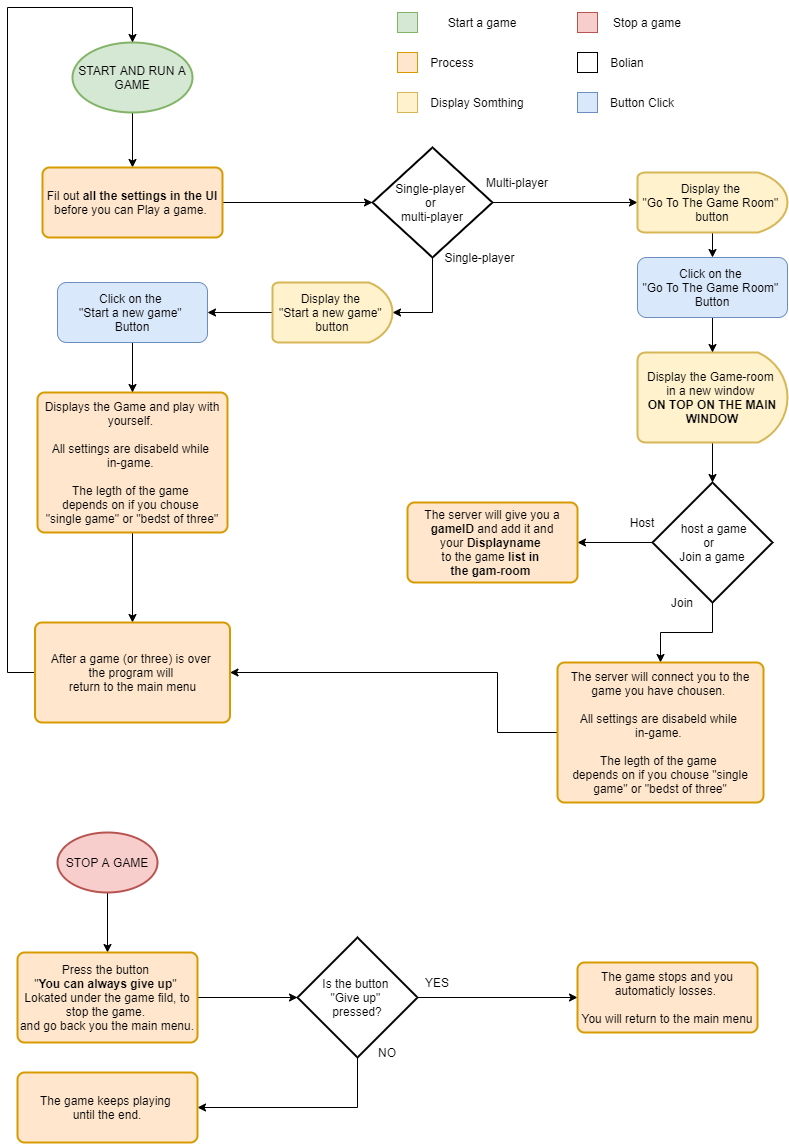

The diagram above was exported from draw.io. Its source (the exported page's mxGraphModel, read from the mxfile embedded in the PNG):
<mxGraphModel dx="3555" dy="1783" grid="1" gridSize="10" guides="1" tooltips="1" connect="1" arrows="1" fold="1" page="1" pageScale="1" pageWidth="827" pageHeight="1169" math="0" shadow="0">
  <root>
    <mxCell id="WIyWlLk6GJQsqaUBKTNV-0" />
    <mxCell id="WIyWlLk6GJQsqaUBKTNV-1" parent="WIyWlLk6GJQsqaUBKTNV-0" />
    <mxCell id="4vOTrelnEXH-cBhIlHec-14" style="edgeStyle=orthogonalEdgeStyle;rounded=0;orthogonalLoop=1;jettySize=auto;html=1;exitX=0.5;exitY=1;exitDx=0;exitDy=0;exitPerimeter=0;entryX=0.5;entryY=0;entryDx=0;entryDy=0;" edge="1" parent="WIyWlLk6GJQsqaUBKTNV-1" source="4vOTrelnEXH-cBhIlHec-0" target="4vOTrelnEXH-cBhIlHec-1">
      <mxGeometry relative="1" as="geometry" />
    </mxCell>
    <mxCell id="4vOTrelnEXH-cBhIlHec-0" value="START AND RUN A GAME" style="strokeWidth=2;html=1;shape=mxgraph.flowchart.start_1;whiteSpace=wrap;fillColor=#d5e8d4;strokeColor=#82b366;" vertex="1" parent="WIyWlLk6GJQsqaUBKTNV-1">
      <mxGeometry x="95" y="50" width="120" height="70" as="geometry" />
    </mxCell>
    <mxCell id="4vOTrelnEXH-cBhIlHec-20" style="edgeStyle=orthogonalEdgeStyle;rounded=0;orthogonalLoop=1;jettySize=auto;html=1;exitX=1;exitY=0.5;exitDx=0;exitDy=0;entryX=0;entryY=0.5;entryDx=0;entryDy=0;entryPerimeter=0;" edge="1" parent="WIyWlLk6GJQsqaUBKTNV-1" source="4vOTrelnEXH-cBhIlHec-1" target="4vOTrelnEXH-cBhIlHec-15">
      <mxGeometry relative="1" as="geometry" />
    </mxCell>
    <mxCell id="4vOTrelnEXH-cBhIlHec-1" value="Fil out &lt;b&gt;all the settings in the UI &lt;/b&gt;before you can Play a game.&amp;nbsp;" style="rounded=1;whiteSpace=wrap;html=1;absoluteArcSize=1;arcSize=14;strokeWidth=2;fillColor=#ffe6cc;strokeColor=#d79b00;" vertex="1" parent="WIyWlLk6GJQsqaUBKTNV-1">
      <mxGeometry x="65" y="175" width="180" height="70" as="geometry" />
    </mxCell>
    <mxCell id="4vOTrelnEXH-cBhIlHec-2" value="" style="whiteSpace=wrap;html=1;aspect=fixed;fillColor=#d5e8d4;strokeColor=#82b366;" vertex="1" parent="WIyWlLk6GJQsqaUBKTNV-1">
      <mxGeometry x="420" y="20" width="20" height="20" as="geometry" />
    </mxCell>
    <mxCell id="4vOTrelnEXH-cBhIlHec-3" value="Start a game" style="text;html=1;strokeColor=none;fillColor=none;align=center;verticalAlign=middle;whiteSpace=wrap;rounded=0;" vertex="1" parent="WIyWlLk6GJQsqaUBKTNV-1">
      <mxGeometry x="450" y="20" width="110" height="20" as="geometry" />
    </mxCell>
    <mxCell id="4vOTrelnEXH-cBhIlHec-4" value="" style="whiteSpace=wrap;html=1;aspect=fixed;fillColor=#ffe6cc;strokeColor=#d79b00;" vertex="1" parent="WIyWlLk6GJQsqaUBKTNV-1">
      <mxGeometry x="420" y="60" width="20" height="20" as="geometry" />
    </mxCell>
    <mxCell id="4vOTrelnEXH-cBhIlHec-5" value="Process" style="text;html=1;strokeColor=none;fillColor=none;align=center;verticalAlign=middle;whiteSpace=wrap;rounded=0;" vertex="1" parent="WIyWlLk6GJQsqaUBKTNV-1">
      <mxGeometry x="450" y="60" width="50" height="20" as="geometry" />
    </mxCell>
    <mxCell id="4vOTrelnEXH-cBhIlHec-6" value="" style="whiteSpace=wrap;html=1;aspect=fixed;fillColor=#fff2cc;strokeColor=#d6b656;" vertex="1" parent="WIyWlLk6GJQsqaUBKTNV-1">
      <mxGeometry x="420" y="100" width="20" height="20" as="geometry" />
    </mxCell>
    <mxCell id="4vOTrelnEXH-cBhIlHec-22" style="edgeStyle=orthogonalEdgeStyle;rounded=0;orthogonalLoop=1;jettySize=auto;html=1;exitX=0.5;exitY=1;exitDx=0;exitDy=0;exitPerimeter=0;entryX=1;entryY=0.5;entryDx=0;entryDy=0;entryPerimeter=0;" edge="1" parent="WIyWlLk6GJQsqaUBKTNV-1" source="4vOTrelnEXH-cBhIlHec-15" target="4vOTrelnEXH-cBhIlHec-26">
      <mxGeometry relative="1" as="geometry" />
    </mxCell>
    <mxCell id="4vOTrelnEXH-cBhIlHec-25" style="edgeStyle=orthogonalEdgeStyle;rounded=0;orthogonalLoop=1;jettySize=auto;html=1;exitX=1;exitY=0.5;exitDx=0;exitDy=0;exitPerimeter=0;entryX=0;entryY=0.5;entryDx=0;entryDy=0;entryPerimeter=0;" edge="1" parent="WIyWlLk6GJQsqaUBKTNV-1" source="4vOTrelnEXH-cBhIlHec-15" target="4vOTrelnEXH-cBhIlHec-28">
      <mxGeometry relative="1" as="geometry" />
    </mxCell>
    <mxCell id="4vOTrelnEXH-cBhIlHec-15" value="Single-player &lt;br&gt;or &lt;br&gt;multi-player" style="strokeWidth=2;html=1;shape=mxgraph.flowchart.decision;whiteSpace=wrap;" vertex="1" parent="WIyWlLk6GJQsqaUBKTNV-1">
      <mxGeometry x="395" y="155" width="120" height="110" as="geometry" />
    </mxCell>
    <mxCell id="4vOTrelnEXH-cBhIlHec-18" value="Multi-player" style="text;html=1;strokeColor=none;fillColor=none;align=center;verticalAlign=middle;whiteSpace=wrap;rounded=0;" vertex="1" parent="WIyWlLk6GJQsqaUBKTNV-1">
      <mxGeometry x="505" y="180" width="70" height="20" as="geometry" />
    </mxCell>
    <mxCell id="4vOTrelnEXH-cBhIlHec-19" value="Single-player" style="text;html=1;strokeColor=none;fillColor=none;align=center;verticalAlign=middle;whiteSpace=wrap;rounded=0;" vertex="1" parent="WIyWlLk6GJQsqaUBKTNV-1">
      <mxGeometry x="465" y="255" width="75" height="20" as="geometry" />
    </mxCell>
    <mxCell id="4vOTrelnEXH-cBhIlHec-69" style="edgeStyle=orthogonalEdgeStyle;rounded=0;orthogonalLoop=1;jettySize=auto;html=1;exitX=0.5;exitY=1;exitDx=0;exitDy=0;entryX=0.5;entryY=0;entryDx=0;entryDy=0;" edge="1" parent="WIyWlLk6GJQsqaUBKTNV-1" source="4vOTrelnEXH-cBhIlHec-21" target="4vOTrelnEXH-cBhIlHec-66">
      <mxGeometry relative="1" as="geometry" />
    </mxCell>
    <mxCell id="4vOTrelnEXH-cBhIlHec-21" value="Displays the Game and play with yourself.&amp;nbsp;&lt;br&gt;&lt;br&gt;All settings are disabeld while &lt;br&gt;in-game.&amp;nbsp;&lt;br&gt;&lt;br&gt;The legth of the game &lt;br&gt;depends on if you chouse &lt;br&gt;&quot;single game&quot; or &quot;bedst of three&quot;" style="rounded=1;whiteSpace=wrap;html=1;absoluteArcSize=1;arcSize=14;strokeWidth=2;fillColor=#ffe6cc;strokeColor=#d79b00;" vertex="1" parent="WIyWlLk6GJQsqaUBKTNV-1">
      <mxGeometry x="60" y="400" width="190" height="140" as="geometry" />
    </mxCell>
    <mxCell id="4vOTrelnEXH-cBhIlHec-43" value="" style="edgeStyle=orthogonalEdgeStyle;rounded=0;orthogonalLoop=1;jettySize=auto;html=1;" edge="1" parent="WIyWlLk6GJQsqaUBKTNV-1" source="4vOTrelnEXH-cBhIlHec-23" target="4vOTrelnEXH-cBhIlHec-31">
      <mxGeometry relative="1" as="geometry" />
    </mxCell>
    <mxCell id="4vOTrelnEXH-cBhIlHec-23" value="Display the Game-room&amp;nbsp;&lt;br&gt;in a new window&amp;nbsp;&lt;br&gt;&lt;b&gt;ON TOP ON THE MAIN WINDOW&lt;/b&gt;" style="strokeWidth=2;html=1;shape=mxgraph.flowchart.delay;whiteSpace=wrap;fillColor=#fff2cc;strokeColor=#d6b656;" vertex="1" parent="WIyWlLk6GJQsqaUBKTNV-1">
      <mxGeometry x="660" y="360" width="150" height="90" as="geometry" />
    </mxCell>
    <mxCell id="4vOTrelnEXH-cBhIlHec-24" value="Display Somthing" style="text;html=1;strokeColor=none;fillColor=none;align=center;verticalAlign=middle;whiteSpace=wrap;rounded=0;" vertex="1" parent="WIyWlLk6GJQsqaUBKTNV-1">
      <mxGeometry x="450" y="100" width="100" height="20" as="geometry" />
    </mxCell>
    <mxCell id="4vOTrelnEXH-cBhIlHec-41" value="" style="edgeStyle=orthogonalEdgeStyle;rounded=0;orthogonalLoop=1;jettySize=auto;html=1;" edge="1" parent="WIyWlLk6GJQsqaUBKTNV-1" source="4vOTrelnEXH-cBhIlHec-26" target="4vOTrelnEXH-cBhIlHec-40">
      <mxGeometry relative="1" as="geometry" />
    </mxCell>
    <mxCell id="4vOTrelnEXH-cBhIlHec-26" value="Display the &lt;br&gt;&quot;Start a new game&quot; &lt;br&gt;button" style="strokeWidth=2;html=1;shape=mxgraph.flowchart.delay;whiteSpace=wrap;fillColor=#fff2cc;strokeColor=#d6b656;" vertex="1" parent="WIyWlLk6GJQsqaUBKTNV-1">
      <mxGeometry x="295" y="290" width="120" height="60" as="geometry" />
    </mxCell>
    <mxCell id="4vOTrelnEXH-cBhIlHec-38" value="" style="edgeStyle=orthogonalEdgeStyle;rounded=0;orthogonalLoop=1;jettySize=auto;html=1;" edge="1" parent="WIyWlLk6GJQsqaUBKTNV-1" source="4vOTrelnEXH-cBhIlHec-28" target="4vOTrelnEXH-cBhIlHec-36">
      <mxGeometry relative="1" as="geometry" />
    </mxCell>
    <mxCell id="4vOTrelnEXH-cBhIlHec-28" value="Display the &lt;br&gt;&quot;Go To The Game Room&quot; &lt;br&gt;button" style="strokeWidth=2;html=1;shape=mxgraph.flowchart.delay;whiteSpace=wrap;fillColor=#fff2cc;strokeColor=#d6b656;" vertex="1" parent="WIyWlLk6GJQsqaUBKTNV-1">
      <mxGeometry x="660" y="180" width="150" height="60" as="geometry" />
    </mxCell>
    <mxCell id="4vOTrelnEXH-cBhIlHec-47" style="edgeStyle=orthogonalEdgeStyle;rounded=0;orthogonalLoop=1;jettySize=auto;html=1;exitX=0;exitY=0.5;exitDx=0;exitDy=0;exitPerimeter=0;entryX=1;entryY=0.5;entryDx=0;entryDy=0;" edge="1" parent="WIyWlLk6GJQsqaUBKTNV-1" source="4vOTrelnEXH-cBhIlHec-31" target="4vOTrelnEXH-cBhIlHec-46">
      <mxGeometry relative="1" as="geometry" />
    </mxCell>
    <mxCell id="4vOTrelnEXH-cBhIlHec-50" value="" style="edgeStyle=orthogonalEdgeStyle;rounded=0;orthogonalLoop=1;jettySize=auto;html=1;" edge="1" parent="WIyWlLk6GJQsqaUBKTNV-1" source="4vOTrelnEXH-cBhIlHec-31" target="4vOTrelnEXH-cBhIlHec-48">
      <mxGeometry relative="1" as="geometry" />
    </mxCell>
    <mxCell id="4vOTrelnEXH-cBhIlHec-31" value="&lt;span&gt;&amp;nbsp;&lt;/span&gt;&lt;span&gt;host a game&lt;/span&gt;&lt;br&gt;&lt;span&gt;or &amp;nbsp;&lt;/span&gt;&lt;br&gt;&lt;span&gt;Join a game&lt;/span&gt;" style="strokeWidth=2;html=1;shape=mxgraph.flowchart.decision;whiteSpace=wrap;" vertex="1" parent="WIyWlLk6GJQsqaUBKTNV-1">
      <mxGeometry x="675" y="490" width="120" height="120" as="geometry" />
    </mxCell>
    <mxCell id="4vOTrelnEXH-cBhIlHec-32" value="" style="whiteSpace=wrap;html=1;aspect=fixed;" vertex="1" parent="WIyWlLk6GJQsqaUBKTNV-1">
      <mxGeometry x="600" y="60" width="20" height="20" as="geometry" />
    </mxCell>
    <mxCell id="4vOTrelnEXH-cBhIlHec-33" value="Bolian" style="text;html=1;strokeColor=none;fillColor=none;align=center;verticalAlign=middle;whiteSpace=wrap;rounded=0;" vertex="1" parent="WIyWlLk6GJQsqaUBKTNV-1">
      <mxGeometry x="630" y="60" width="40" height="20" as="geometry" />
    </mxCell>
    <mxCell id="4vOTrelnEXH-cBhIlHec-34" value="" style="whiteSpace=wrap;html=1;aspect=fixed;fillColor=#dae8fc;strokeColor=#6c8ebf;" vertex="1" parent="WIyWlLk6GJQsqaUBKTNV-1">
      <mxGeometry x="600" y="100" width="20" height="20" as="geometry" />
    </mxCell>
    <mxCell id="4vOTrelnEXH-cBhIlHec-35" value="Button Click" style="text;html=1;strokeColor=none;fillColor=none;align=center;verticalAlign=middle;whiteSpace=wrap;rounded=0;" vertex="1" parent="WIyWlLk6GJQsqaUBKTNV-1">
      <mxGeometry x="630" y="100" width="70" height="20" as="geometry" />
    </mxCell>
    <mxCell id="4vOTrelnEXH-cBhIlHec-39" value="" style="edgeStyle=orthogonalEdgeStyle;rounded=0;orthogonalLoop=1;jettySize=auto;html=1;" edge="1" parent="WIyWlLk6GJQsqaUBKTNV-1" source="4vOTrelnEXH-cBhIlHec-36" target="4vOTrelnEXH-cBhIlHec-23">
      <mxGeometry relative="1" as="geometry" />
    </mxCell>
    <mxCell id="4vOTrelnEXH-cBhIlHec-36" value="Click on the&amp;nbsp;&lt;br&gt;&quot;Go To The Game Room&quot;&amp;nbsp;&lt;br&gt;Button" style="rounded=1;whiteSpace=wrap;html=1;fillColor=#dae8fc;strokeColor=#6c8ebf;" vertex="1" parent="WIyWlLk6GJQsqaUBKTNV-1">
      <mxGeometry x="660" y="265" width="150" height="60" as="geometry" />
    </mxCell>
    <mxCell id="4vOTrelnEXH-cBhIlHec-42" value="" style="edgeStyle=orthogonalEdgeStyle;rounded=0;orthogonalLoop=1;jettySize=auto;html=1;" edge="1" parent="WIyWlLk6GJQsqaUBKTNV-1" source="4vOTrelnEXH-cBhIlHec-40" target="4vOTrelnEXH-cBhIlHec-21">
      <mxGeometry relative="1" as="geometry" />
    </mxCell>
    <mxCell id="4vOTrelnEXH-cBhIlHec-40" value="Click on the&amp;nbsp;&lt;br&gt;&quot;Start a new game&quot;&amp;nbsp;&lt;br&gt;Button" style="rounded=1;whiteSpace=wrap;html=1;fillColor=#dae8fc;strokeColor=#6c8ebf;" vertex="1" parent="WIyWlLk6GJQsqaUBKTNV-1">
      <mxGeometry x="80" y="290" width="150" height="60" as="geometry" />
    </mxCell>
    <mxCell id="4vOTrelnEXH-cBhIlHec-44" value="Host" style="text;html=1;strokeColor=none;fillColor=none;align=center;verticalAlign=middle;whiteSpace=wrap;rounded=0;" vertex="1" parent="WIyWlLk6GJQsqaUBKTNV-1">
      <mxGeometry x="645" y="520" width="40" height="20" as="geometry" />
    </mxCell>
    <mxCell id="4vOTrelnEXH-cBhIlHec-45" value="Join" style="text;html=1;strokeColor=none;fillColor=none;align=center;verticalAlign=middle;whiteSpace=wrap;rounded=0;" vertex="1" parent="WIyWlLk6GJQsqaUBKTNV-1">
      <mxGeometry x="685" y="600" width="40" height="20" as="geometry" />
    </mxCell>
    <mxCell id="4vOTrelnEXH-cBhIlHec-46" value="The server will give you a &lt;b&gt;gameID&lt;/b&gt; and add it and your&amp;nbsp;&lt;b&gt;Displayname&lt;/b&gt; &lt;br&gt;to the game &lt;b&gt;list in &lt;br&gt;the gam-room&lt;/b&gt;&amp;nbsp;" style="rounded=1;whiteSpace=wrap;html=1;absoluteArcSize=1;arcSize=14;strokeWidth=2;fillColor=#ffe6cc;strokeColor=#d79b00;" vertex="1" parent="WIyWlLk6GJQsqaUBKTNV-1">
      <mxGeometry x="430" y="510" width="170" height="80" as="geometry" />
    </mxCell>
    <mxCell id="4vOTrelnEXH-cBhIlHec-68" style="edgeStyle=orthogonalEdgeStyle;rounded=0;orthogonalLoop=1;jettySize=auto;html=1;exitX=0;exitY=0.5;exitDx=0;exitDy=0;entryX=1;entryY=0.5;entryDx=0;entryDy=0;" edge="1" parent="WIyWlLk6GJQsqaUBKTNV-1" source="4vOTrelnEXH-cBhIlHec-48" target="4vOTrelnEXH-cBhIlHec-66">
      <mxGeometry relative="1" as="geometry">
        <Array as="points">
          <mxPoint x="520" y="740" />
          <mxPoint x="520" y="680" />
        </Array>
      </mxGeometry>
    </mxCell>
    <mxCell id="4vOTrelnEXH-cBhIlHec-48" value="The server will connect you to the game you have chousen.&amp;nbsp;&lt;br&gt;&lt;br&gt;All settings are disabeld while&amp;nbsp;&lt;br&gt;in-game.&amp;nbsp;&lt;br&gt;&lt;br&gt;The legth of the game &lt;br&gt;depends on if you chouse &quot;single game&quot; or &quot;bedst of three&quot;" style="rounded=1;whiteSpace=wrap;html=1;absoluteArcSize=1;arcSize=14;strokeWidth=2;fillColor=#ffe6cc;strokeColor=#d79b00;" vertex="1" parent="WIyWlLk6GJQsqaUBKTNV-1">
      <mxGeometry x="580" y="670" width="206" height="140" as="geometry" />
    </mxCell>
    <mxCell id="4vOTrelnEXH-cBhIlHec-51" value="" style="whiteSpace=wrap;html=1;aspect=fixed;fillColor=#f8cecc;strokeColor=#b85450;" vertex="1" parent="WIyWlLk6GJQsqaUBKTNV-1">
      <mxGeometry x="600" y="20" width="20" height="20" as="geometry" />
    </mxCell>
    <mxCell id="4vOTrelnEXH-cBhIlHec-52" value="Stop a game" style="text;html=1;strokeColor=none;fillColor=none;align=center;verticalAlign=middle;whiteSpace=wrap;rounded=0;" vertex="1" parent="WIyWlLk6GJQsqaUBKTNV-1">
      <mxGeometry x="630" y="20" width="80" height="20" as="geometry" />
    </mxCell>
    <mxCell id="4vOTrelnEXH-cBhIlHec-55" value="" style="edgeStyle=orthogonalEdgeStyle;rounded=0;orthogonalLoop=1;jettySize=auto;html=1;" edge="1" parent="WIyWlLk6GJQsqaUBKTNV-1" source="4vOTrelnEXH-cBhIlHec-53" target="4vOTrelnEXH-cBhIlHec-54">
      <mxGeometry relative="1" as="geometry" />
    </mxCell>
    <mxCell id="4vOTrelnEXH-cBhIlHec-53" value="STOP A GAME" style="strokeWidth=2;html=1;shape=mxgraph.flowchart.start_1;whiteSpace=wrap;fillColor=#f8cecc;strokeColor=#b85450;" vertex="1" parent="WIyWlLk6GJQsqaUBKTNV-1">
      <mxGeometry x="80" y="840" width="100" height="60" as="geometry" />
    </mxCell>
    <mxCell id="4vOTrelnEXH-cBhIlHec-65" style="edgeStyle=orthogonalEdgeStyle;rounded=0;orthogonalLoop=1;jettySize=auto;html=1;exitX=1;exitY=0.5;exitDx=0;exitDy=0;entryX=0;entryY=0.5;entryDx=0;entryDy=0;entryPerimeter=0;" edge="1" parent="WIyWlLk6GJQsqaUBKTNV-1" source="4vOTrelnEXH-cBhIlHec-54" target="4vOTrelnEXH-cBhIlHec-56">
      <mxGeometry relative="1" as="geometry" />
    </mxCell>
    <mxCell id="4vOTrelnEXH-cBhIlHec-54" value="Press the button &lt;br&gt;&quot;&lt;b&gt;You can always give up&lt;/b&gt;&quot;&amp;nbsp;&lt;br&gt;Lokated under the game fild, to stop the game. &lt;br&gt;and go back you the main menu." style="rounded=1;whiteSpace=wrap;html=1;absoluteArcSize=1;arcSize=14;strokeWidth=2;fillColor=#ffe6cc;strokeColor=#d79b00;" vertex="1" parent="WIyWlLk6GJQsqaUBKTNV-1">
      <mxGeometry x="40" y="960" width="180" height="90" as="geometry" />
    </mxCell>
    <mxCell id="4vOTrelnEXH-cBhIlHec-71" style="edgeStyle=orthogonalEdgeStyle;rounded=0;orthogonalLoop=1;jettySize=auto;html=1;exitX=0.5;exitY=1;exitDx=0;exitDy=0;exitPerimeter=0;entryX=1;entryY=0.5;entryDx=0;entryDy=0;" edge="1" parent="WIyWlLk6GJQsqaUBKTNV-1" source="4vOTrelnEXH-cBhIlHec-56" target="4vOTrelnEXH-cBhIlHec-70">
      <mxGeometry relative="1" as="geometry" />
    </mxCell>
    <mxCell id="4vOTrelnEXH-cBhIlHec-73" style="edgeStyle=orthogonalEdgeStyle;rounded=0;orthogonalLoop=1;jettySize=auto;html=1;exitX=1;exitY=0.5;exitDx=0;exitDy=0;exitPerimeter=0;entryX=0;entryY=0.5;entryDx=0;entryDy=0;" edge="1" parent="WIyWlLk6GJQsqaUBKTNV-1" source="4vOTrelnEXH-cBhIlHec-56" target="4vOTrelnEXH-cBhIlHec-72">
      <mxGeometry relative="1" as="geometry" />
    </mxCell>
    <mxCell id="4vOTrelnEXH-cBhIlHec-56" value="Is the button &lt;br&gt;&quot;Give up&quot; &lt;br&gt;pressed?" style="strokeWidth=2;html=1;shape=mxgraph.flowchart.decision;whiteSpace=wrap;" vertex="1" parent="WIyWlLk6GJQsqaUBKTNV-1">
      <mxGeometry x="320" y="945" width="120" height="120" as="geometry" />
    </mxCell>
    <mxCell id="4vOTrelnEXH-cBhIlHec-57" value="YES" style="text;html=1;strokeColor=none;fillColor=none;align=center;verticalAlign=middle;whiteSpace=wrap;rounded=0;" vertex="1" parent="WIyWlLk6GJQsqaUBKTNV-1">
      <mxGeometry x="440" y="980" width="40" height="20" as="geometry" />
    </mxCell>
    <mxCell id="4vOTrelnEXH-cBhIlHec-58" value="NO" style="text;html=1;strokeColor=none;fillColor=none;align=center;verticalAlign=middle;whiteSpace=wrap;rounded=0;" vertex="1" parent="WIyWlLk6GJQsqaUBKTNV-1">
      <mxGeometry x="390" y="1050" width="40" height="20" as="geometry" />
    </mxCell>
    <mxCell id="4vOTrelnEXH-cBhIlHec-67" style="edgeStyle=orthogonalEdgeStyle;rounded=0;orthogonalLoop=1;jettySize=auto;html=1;exitX=0;exitY=0.5;exitDx=0;exitDy=0;entryX=0.5;entryY=0;entryDx=0;entryDy=0;entryPerimeter=0;" edge="1" parent="WIyWlLk6GJQsqaUBKTNV-1" source="4vOTrelnEXH-cBhIlHec-66" target="4vOTrelnEXH-cBhIlHec-0">
      <mxGeometry relative="1" as="geometry">
        <Array as="points">
          <mxPoint x="30" y="680" />
          <mxPoint x="30" y="15" />
          <mxPoint x="155" y="15" />
        </Array>
      </mxGeometry>
    </mxCell>
    <mxCell id="4vOTrelnEXH-cBhIlHec-66" value="After a game (or three) is over&amp;nbsp;&lt;br&gt;the program will &lt;br&gt;return to the main menu" style="rounded=1;whiteSpace=wrap;html=1;absoluteArcSize=1;arcSize=14;strokeWidth=2;fillColor=#ffe6cc;strokeColor=#d79b00;" vertex="1" parent="WIyWlLk6GJQsqaUBKTNV-1">
      <mxGeometry x="57.5" y="630" width="195" height="100" as="geometry" />
    </mxCell>
    <mxCell id="4vOTrelnEXH-cBhIlHec-70" value="The game keeps playing &lt;br&gt;until the end." style="rounded=1;whiteSpace=wrap;html=1;absoluteArcSize=1;arcSize=14;strokeWidth=2;fillColor=#ffe6cc;strokeColor=#d79b00;" vertex="1" parent="WIyWlLk6GJQsqaUBKTNV-1">
      <mxGeometry x="40" y="1080" width="180" height="70" as="geometry" />
    </mxCell>
    <mxCell id="4vOTrelnEXH-cBhIlHec-72" value="The game stops and you automaticly losses.&amp;nbsp;&lt;br&gt;&lt;br&gt;You will return to the main menu" style="rounded=1;whiteSpace=wrap;html=1;absoluteArcSize=1;arcSize=14;strokeWidth=2;fillColor=#ffe6cc;strokeColor=#d79b00;" vertex="1" parent="WIyWlLk6GJQsqaUBKTNV-1">
      <mxGeometry x="600" y="970" width="180" height="70" as="geometry" />
    </mxCell>
  </root>
</mxGraphModel>